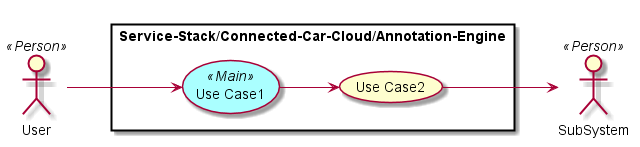

The diagram above was rendered by PlantUML. Its source (embedded in the PNG):
@startuml

left to right direction

skinparam usecase {
  BackgroudnColor #ffffaa
  BackgroundColor<<Main>> #aaffff
}
actor :User: <<Person>>
actor :SubSystem: <<Person>>


rectangle "Service-Stack/Connected-Car-Cloud/Annotation-Engine" {
UseCase UC1 <<Main>> as "Use Case1"
UseCase UC2  as "Use Case2"


User --> UC1
UC1 --> UC2
UC2 --> SubSystem
}

@enduml